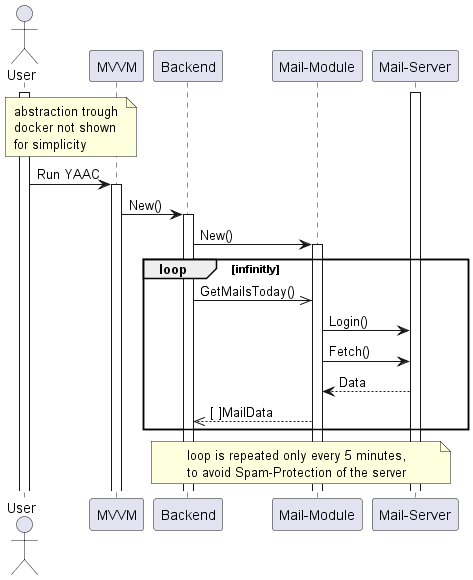

The diagram above was rendered by PlantUML. Its source (embedded in the PNG):
@startuml Periodic_Mail_Fetch

Actor User as user
Participant "MVVM" as app
Participant "Backend" as daemon
Participant "Mail-Module" as mailmod
Participant "Mail-Server" as gmail

activate user
activate gmail

note over user, app
abstraction trough
docker not shown
for simplicity
end note

user -> app ++: Run YAAC
app -> daemon ++: New()
daemon -> mailmod ++: New()
loop infinitly
    daemon ->> mailmod: GetMailsToday()
    mailmod -> gmail: Login()
    mailmod -> gmail: Fetch()
    gmail --> mailmod: Data
    mailmod -->> daemon: [ ]MailData
end loop

note over daemon, gmail
loop is repeated only every 5 minutes,
to avoid Spam-Protection of the server
end note

@enduml